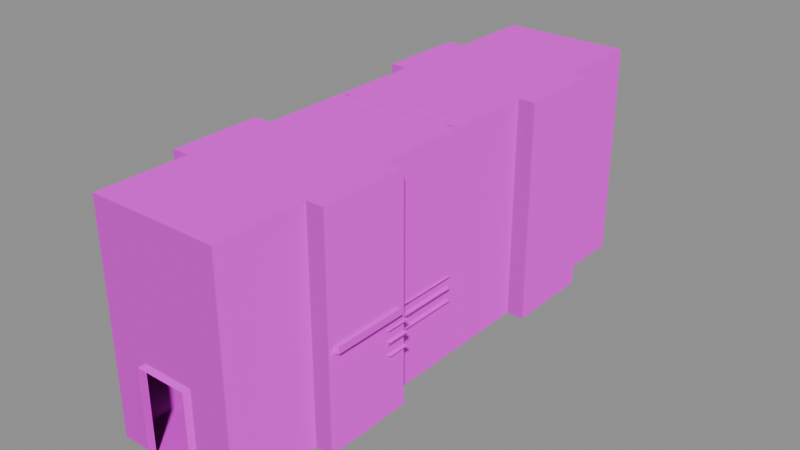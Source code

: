 # Source: LConTesla001.blend  (saved by Blender 4.4.32; exported with 4.5.12 LTS)
import bpy
from mathutils import Matrix  # noqa: F401  (used for matrix-valued properties, if any)

bpy.ops.wm.read_factory_settings(use_empty=True)
scene = bpy.context.scene
scene.name = 'Scene'

# ---- collections
col_collection = bpy.data.collections.new('Collection'); scene.collection.children.link(col_collection)

# ---- images (referenced by path relative to the original .blend; pixels are not part of the script)
import os
ASSET_DIR = os.environ.get("B2B_ASSET_DIR", "")  # directory of the original .blend (textures are referenced by path, not embedded)
HERE = os.path.dirname(os.path.abspath(__file__))  # packed textures are extracted next to this script under _unpacked/

def load_image(name, relpath, width, height, colorspace="sRGB"):
    """Load a texture the original file referenced (path relative to the .blend, or extracted next to this script)."""
    p = next((c for c in (os.path.join(HERE, relpath), os.path.join(ASSET_DIR, relpath)) if relpath and os.path.exists(c)), "")
    if p:
        img = bpy.data.images.load(p, check_existing=True)
        img.name = name
    else:  # same state as the original file: an image datablock whose file is absent (Cycles renders it pink)
        img = bpy.data.images.new(name, width, height)
        img.source = "FILE"
        img.filepath = "//" + (relpath or name)
    img.colorspace_settings.name = colorspace
    return img
img_concretefloor_jpg = load_image('concretefloor.jpg', 'concretefloor.jpg', 1024, 1024, 'sRGB')
img_concrete_floor_png = load_image('concrete_floor.png', 'concrete_floor.png', 1024, 1024, 'sRGB')
img_whitewall_jpg = load_image('whitewall.jpg', 'whitewall.jpg', 1024, 1024, 'sRGB')
img_whitewall_specular_png = load_image('whitewall_specular.png', 'whitewall_specular.png', 1024, 1024, 'sRGB')
img_whitewall1_png = load_image('whitewall1.png', 'whitewall1.png', 1024, 1024, 'sRGB')
img_whitewall1_specular_png = load_image('whitewall1_specular.png', 'whitewall1_specular.png', 1024, 1024, 'sRGB')
img_metalpanels2_jpg = load_image('metalpanels2.jpg', 'metalpanels2.jpg', 1024, 1024, 'sRGB')
img_metal3_jpg = load_image('metal3.jpg', 'metal3.jpg', 1024, 1024, 'sRGB')
img_misc_signs_0__png = load_image('misc_signs(0).png', 'misc_signs(0).png', 1024, 1024, 'sRGB')
img_pipes_norust_png = load_image('Pipes_NoRust.png', 'Pipes_NoRust.png', 1024, 1024, 'sRGB')
img_elecbox_jpg = load_image('ElecBox.jpg', 'ElecBox.jpg', 1024, 1024, 'sRGB')

# ---- materials (node trees are filled in below, after node groups)
mat_concrete_floor = bpy.data.materials.new('Concrete Floor')
mat_concrete_floor.use_backface_culling = True
mat_material_002 = bpy.data.materials.new('Material.002')
mat_material_002.use_backface_culling = True
mat_material_003 = bpy.data.materials.new('Material.003')
mat_material_003.use_backface_culling = True
mat_material_001 = bpy.data.materials.new('Material.001')
mat_material_001.use_backface_culling = True
mat_material_004 = bpy.data.materials.new('Material.004')
mat_material_004.use_backface_culling = True
mat_material_006 = bpy.data.materials.new('Material.006')
mat_material = bpy.data.materials.new('Material')
mat_material.use_backface_culling = True
mat_material_005 = bpy.data.materials.new('Material.005')

# ---- material node trees
mat_concrete_floor.use_nodes = True; mat_concrete_floor.node_tree.nodes.clear()
_N = mat_concrete_floor.node_tree.nodes; _L = mat_concrete_floor.node_tree.links
n0 = _N.new('ShaderNodeBsdfPrincipled'); n0.name = 'Principled BSDF'; n0.location = (10, 300)
n1 = _N.new('ShaderNodeOutputMaterial'); n1.name = 'Material Output'; n1.location = (300, 300)
n2 = _N.new('ShaderNodeTexImage'); n2.name = 'Image Texture'; n2.location = (-280, 280)
n2.image = img_concretefloor_jpg
n3 = _N.new('ShaderNodeTexImage'); n3.name = 'Image Texture.001'; n3.location = (-436, -12)
n3.image = img_concrete_floor_png
_L.new(n0.outputs[0], n1.inputs[0])
_L.new(n2.outputs[0], n0.inputs[0])
_L.new(n3.outputs[0], n0.inputs[5])
n1.is_active_output = True
mat_material_002.use_nodes = True; mat_material_002.node_tree.nodes.clear()
_N = mat_material_002.node_tree.nodes; _L = mat_material_002.node_tree.links
n0 = _N.new('ShaderNodeBsdfPrincipled'); n0.name = 'Principled BSDF'; n0.location = (10, 300)
n1 = _N.new('ShaderNodeOutputMaterial'); n1.name = 'Material Output'; n1.location = (300, 300)
n2 = _N.new('ShaderNodeTexImage'); n2.name = 'Image Texture'; n2.location = (-280, 280)
n2.image = img_whitewall_jpg
n3 = _N.new('ShaderNodeTexImage'); n3.name = 'Image Texture.001'; n3.location = (-417, -8)
n3.image = img_whitewall_specular_png
_L.new(n0.outputs[0], n1.inputs[0])
_L.new(n2.outputs[0], n0.inputs[0])
_L.new(n3.outputs[0], n0.inputs[5])
n1.is_active_output = True
mat_material_003.use_nodes = True; mat_material_003.node_tree.nodes.clear()
_N = mat_material_003.node_tree.nodes; _L = mat_material_003.node_tree.links
n0 = _N.new('ShaderNodeBsdfPrincipled'); n0.name = 'Principled BSDF'; n0.location = (10, 300)
n1 = _N.new('ShaderNodeOutputMaterial'); n1.name = 'Material Output'; n1.location = (300, 300)
n2 = _N.new('ShaderNodeTexImage'); n2.name = 'Image Texture'; n2.location = (-280, 280)
n2.image = img_whitewall1_png
n3 = _N.new('ShaderNodeTexImage'); n3.name = 'Image Texture.001'; n3.location = (-368, 34)
n3.image = img_whitewall1_specular_png
_L.new(n0.outputs[0], n1.inputs[0])
_L.new(n2.outputs[0], n0.inputs[0])
_L.new(n3.outputs[0], n0.inputs[5])
n1.is_active_output = True
mat_material_001.use_nodes = True; mat_material_001.node_tree.nodes.clear()
_N = mat_material_001.node_tree.nodes; _L = mat_material_001.node_tree.links
n0 = _N.new('ShaderNodeBsdfPrincipled'); n0.name = 'Principled BSDF'; n0.location = (10, 300)
n1 = _N.new('ShaderNodeOutputMaterial'); n1.name = 'Material Output'; n1.location = (300, 300)
n2 = _N.new('ShaderNodeTexImage'); n2.name = 'Image Texture'; n2.location = (-280, 280)
n2.image = img_metalpanels2_jpg
_L.new(n0.outputs[0], n1.inputs[0])
_L.new(n2.outputs[0], n0.inputs[0])
n1.is_active_output = True
mat_material_004.use_nodes = True; mat_material_004.node_tree.nodes.clear()
_N = mat_material_004.node_tree.nodes; _L = mat_material_004.node_tree.links
n0 = _N.new('ShaderNodeBsdfPrincipled'); n0.name = 'Principled BSDF'; n0.location = (10, 300)
n1 = _N.new('ShaderNodeOutputMaterial'); n1.name = 'Material Output'; n1.location = (300, 300)
n2 = _N.new('ShaderNodeTexImage'); n2.name = 'Image Texture'; n2.location = (-280, 280)
n2.image = img_metal3_jpg
_L.new(n0.outputs[0], n1.inputs[0])
_L.new(n2.outputs[0], n0.inputs[0])
n1.is_active_output = True
mat_material_006.use_nodes = True; mat_material_006.node_tree.nodes.clear()
_N = mat_material_006.node_tree.nodes; _L = mat_material_006.node_tree.links
n0 = _N.new('ShaderNodeBsdfPrincipled'); n0.name = 'Principled BSDF'; n0.location = (10, 300)
n1 = _N.new('ShaderNodeOutputMaterial'); n1.name = 'Material Output'; n1.location = (300, 300)
n2 = _N.new('ShaderNodeTexImage'); n2.name = 'Image Texture'; n2.location = (-280, 280)
n2.image = img_misc_signs_0__png
_L.new(n0.outputs[0], n1.inputs[0])
_L.new(n2.outputs[0], n0.inputs[0])
n1.is_active_output = True
mat_material.use_nodes = True; mat_material.node_tree.nodes.clear()
_N = mat_material.node_tree.nodes; _L = mat_material.node_tree.links
n0 = _N.new('ShaderNodeBsdfPrincipled'); n0.name = 'Principled BSDF'; n0.location = (10, 300)
n1 = _N.new('ShaderNodeOutputMaterial'); n1.name = 'Material Output'; n1.location = (300, 300)
n2 = _N.new('ShaderNodeTexImage'); n2.name = 'Image Texture'; n2.location = (-280, 280)
n2.image = img_pipes_norust_png
_L.new(n0.outputs[0], n1.inputs[0])
_L.new(n2.outputs[0], n0.inputs[0])
n1.is_active_output = True
mat_material_005.use_nodes = True; mat_material_005.node_tree.nodes.clear()
_N = mat_material_005.node_tree.nodes; _L = mat_material_005.node_tree.links
n0 = _N.new('ShaderNodeBsdfPrincipled'); n0.name = 'Principled BSDF'; n0.location = (10, 300)
n1 = _N.new('ShaderNodeOutputMaterial'); n1.name = 'Material Output'; n1.location = (300, 300)
n2 = _N.new('ShaderNodeTexImage'); n2.name = 'Image Texture'; n2.location = (-280, 280)
n2.image = img_elecbox_jpg
_L.new(n0.outputs[0], n1.inputs[0])
_L.new(n2.outputs[0], n0.inputs[0])
n1.is_active_output = True

# ---- meshes
me_cube_002 = bpy.data.meshes.new('Cube.002')
me_cube_002.from_pydata([(2.215, -2.433, 4.852), (-1.5, -0.004435, 1.865), (-2.215, -4.867, -1.15), (-2.215, -2.433, -1.15), (-2.215, -4.867, 1.852), (-2.215, -2.433, 1.852), (2.215, -4.867, 4.852), (-2.215, -4.867, 4.852), (-2.215, -2.433, 4.852), (2.215, -2.433, 1.852), (2.215, -4.867, 1.852), (2.215, -2.433, -1.15), (1.749, -7.3, 1.852), (-1.749, -7.3, -1.15), (-1.749, -7.3, 1.852), (1.749, -7.3, -1.15), (1.749, -3.217e-05, -1.15), (-1.749, -3.172e-05, -1.15), (1.749, -3.217e-05, 1.852), (-1.749, -3.172e-05, 1.852), (0.6993, -7.3, 1.252), (-0.6993, -7.3, 1.252), (-0.6993, -7.5, 1.252), (0.6993, -7.5, 1.252), (0.6993, -7.3, -1.148), (-0.6993, -7.3, -1.148), (0.6993, -7.5, -1.148), (-0.6993, -7.5, -1.148), (2.215, -4.867, -1.15), (-1.5, -0.004435, 4.865), (-1.749, -3.172e-05, 4.852), (1.749, -3.217e-05, 4.852), (-1.749, -7.3, 4.852), (1.749, -7.3, 4.852), (-1.749, -2.433, 1.852), (-1.749, -4.867, 1.852), (-1.749, -2.433, -1.15), (-1.749, -4.867, -1.15), (1.749, -4.867, -1.15), (1.749, -2.433, -1.15), (1.749, -4.867, 1.852), (1.749, -2.433, 1.852), (-0.6993, -6.3, -1.148), (0.6993, -6.3, -1.148), (-1.749, -2.433, 4.852), (-1.749, -4.867, 4.852), (1.749, -4.867, 4.852), (1.749, -2.433, 4.852), (-2.215, 2.433, 4.852), (1.5, 0.004435, 1.865), (2.215, 4.867, -1.15), (2.215, 2.433, -1.15), (2.215, 4.867, 1.852), (2.215, 2.433, 1.852), (-2.215, 4.867, 4.852), (2.215, 4.867, 4.852), (2.215, 2.433, 4.852), (-2.215, 2.433, 1.852), (-2.215, 4.867, 1.852), (-2.215, 2.433, -1.15), (-1.749, 7.3, 1.852), (1.749, 7.3, -1.15), (1.749, 7.3, 1.852), (-1.749, 7.3, -1.15), (-1.749, 3.195e-05, -1.15), (1.749, 3.195e-05, -1.15), (-1.749, 3.195e-05, 1.852), (1.749, 3.195e-05, 1.852), (-0.6993, 7.3, 1.252), (0.6993, 7.3, 1.252), (0.6993, 7.5, 1.252), (-0.6993, 7.5, 1.252), (-0.6993, 7.3, -1.148), (0.6993, 7.3, -1.148), (-0.6993, 7.5, -1.148), (0.6993, 7.5, -1.148), (-2.215, 4.867, -1.15), (1.5, 0.004435, 4.865), (1.749, 3.195e-05, 4.852), (-1.749, 3.195e-05, 4.852), (1.749, 7.3, 4.852), (-1.749, 7.3, 4.852), (1.749, 2.433, 1.852), (1.749, 4.867, 1.852), (1.749, 2.433, -1.15), (1.749, 4.867, -1.15), (-1.749, 4.867, -1.15), (-1.749, 2.433, -1.15), (-1.749, 4.867, 1.852), (-1.749, 2.433, 1.852), (0.6993, 6.3, -1.148), (-0.6993, 6.3, -1.148), (1.749, 2.433, 4.852), (1.749, 4.867, 4.852), (-1.749, 4.867, 4.852), (-1.749, 2.433, 4.852)], [], [(39, 38, 28, 11), (46, 47, 0, 6), (38, 40, 10, 28), (35, 37, 2, 4), (40, 46, 6, 10), (9, 10, 6, 0), (34, 44, 8, 5), (37, 36, 3, 2), (44, 45, 7, 8), (3, 5, 4, 2), (28, 10, 9, 11), (37, 35, 14, 13), (39, 41, 18, 16), (34, 19, 30, 44), (14, 12, 20, 21), (14, 21, 25, 13), (20, 12, 15, 24), (20, 24, 26, 23), (25, 21, 22, 27), (21, 20, 23, 22), (24, 25, 27, 26), (44, 30, 31, 47), (19, 1, 29, 30), (40, 12, 33, 46), (4, 5, 8, 7), (12, 14, 32, 33), (18, 41, 47, 31), (36, 34, 5, 3), (32, 45, 46, 33), (45, 44, 47, 46), (38, 37, 42, 43), (13, 25, 42, 37), (24, 15, 38, 43), (25, 24, 43, 42), (39, 16, 17, 36), (36, 37, 38, 39), (14, 35, 45, 32), (47, 41, 9, 0), (15, 12, 40, 38), (45, 35, 4, 7), (17, 19, 34, 36), (41, 39, 11, 9), (87, 86, 76, 59), (94, 95, 48, 54), (86, 88, 58, 76), (83, 85, 50, 52), (88, 94, 54, 58), (57, 58, 54, 48), (82, 92, 56, 53), (85, 84, 51, 50), (92, 93, 55, 56), (51, 53, 52, 50), (76, 58, 57, 59), (85, 83, 62, 61), (87, 89, 66, 64), (82, 67, 78, 92), (62, 60, 68, 69), (62, 69, 73, 61), (68, 60, 63, 72), (68, 72, 74, 71), (73, 69, 70, 75), (69, 68, 71, 70), (72, 73, 75, 74), (92, 78, 79, 95), (67, 49, 77, 78), (88, 60, 81, 94), (52, 53, 56, 55), (60, 62, 80, 81), (66, 89, 95, 79), (84, 82, 53, 51), (80, 93, 94, 81), (93, 92, 95, 94), (86, 85, 90, 91), (61, 73, 90, 85), (72, 63, 86, 91), (73, 72, 91, 90), (87, 64, 65, 84), (84, 85, 86, 87), (62, 83, 93, 80), (95, 89, 57, 48), (63, 60, 88, 86), (93, 83, 52, 55), (65, 67, 82, 84), (89, 87, 59, 57)])
me_cube_002.polygons.foreach_set('material_index', [0, 0, 2, 2, 1, 1, 1, 0, 0, 2, 2, 2, 2, 1, 2, 2, 2, 2, 2, 1, 0, 0, 0, 1, 1, 1, 1, 2, 0, 0, 0, 0, 0, 0, 0, 0, 1, 1, 2, 1, 2, 2, 0, 0, 2, 2, 1, 1, 1, 0, 0, 2, 2, 2, 2, 1, 2, 2, 2, 2, 2, 1, 0, 0, 0, 1, 1, 1, 1, 2, 0, 0, 0, 0, 0, 0, 0, 0, 1, 1, 2, 1, 2, 2])
_uv = me_cube_002.uv_layers.new(name='UVMap')
_uv.uv.foreach_set('vector', [0.9944, 0.4336, 0.9944, -0.3678, 1.126, -0.3678, 1.126, 0.4336, -0.0003681, 0.6733, -0.0003679, -0.1378, -0.0003679, -0.1378, -0.0003681, 0.6733, 1.001, -0.001362, 1.001, 1.001, 1.135, 1.001, 1.135, -0.001362, -0.001362, 1.001, -0.001362, -0.001362, -0.135, -0.001362, -0.135, 1.001, 1.001, -0.000993, 1.001, 1.001, 1.135, 1.001, 1.135, -0.000993, -0.305, 0.001891, -1.11, 0.001891, -1.11, 0.9944, -0.305, 0.9944, -0.001362, -0.000993, -0.001362, 1.001, -0.135, 1.001, -0.135, -0.000993, 0.005636, -0.3678, 0.005636, 0.4336, -0.1261, 0.4336, -0.1261, -0.3678, 1.0, -0.1378, 1.0, 0.6733, 1.0, 0.6733, 1.0, -0.1378, -0.3111, -0.001459, -0.3111, 0.9993, -1.122, 0.9993, -1.122, -0.001459, -1.122, -0.001459, -1.122, 0.9993, -0.3111, 0.9993, -0.3111, -0.001459, -1.122, -0.001459, -1.122, 0.9993, -1.933, 0.9993, -1.933, -0.001459, -0.3111, -0.001459, -0.3111, 0.9993, 0.5, 0.9993, 0.5, -0.001459, -0.305, 0.001891, 0.5, 0.001891, 0.5, 0.9944, -0.305, 0.9944, -0.0003661, 0.9993, 1.0, 0.9993, 0.7331, 0.7993, 0.2669, 0.7993, -0.0003661, 0.9993, 0.2669, 0.7993, 0.2669, -0.0007224, -0.0003661, -0.001459, 0.7331, 0.7993, 1.0, 0.9993, 1.0, -0.001459, 0.7331, -0.0007224, -1.933, 0.7993, -1.933, -0.0007224, -2.0, -0.0007224, -2.0, 0.7993, -1.933, -0.0007224, -1.933, 0.7993, -2.0, 0.7993, -2.0, -0.0007224, 0.3322, 0.098, 0.6678, 0.098, 0.6678, 0.05, 0.3322, 0.05, 0.7303, -1.169, 0.2697, -1.169, 0.2697, -1.235, 0.7303, -1.235, 1.0, -0.1378, 1.0, -0.9489, -0.0003678, -0.9489, -0.0003679, -0.1378, 0.0, 0.0, 0.0, 0.0, 0.0, 0.0, 0.0, 0.0, -1.11, 0.001891, -1.915, 0.001891, -1.915, 0.9944, -1.11, 0.9944, -1.11, 0.001891, -0.305, 0.001891, -0.305, 0.9944, -1.11, 0.9944, 0.9966, 0.001891, 0.003404, 0.001891, 0.003404, 0.9944, 0.9966, 0.9944, 0.5, 0.001891, -0.305, 0.001891, -0.305, 0.9944, 0.5, 0.9944, -0.001362, -0.001362, -0.001362, 1.001, -0.135, 1.001, -0.135, -0.001362, 1.0, 1.484, 1.0, 0.6733, -0.0003681, 0.6733, -0.0003682, 1.484, 1.0, 0.6733, 1.0, -0.1378, -0.0003679, -0.1378, -0.0003681, 0.6733, 0.9944, -0.3678, 0.005636, -0.3678, 0.2697, -0.8398, 0.7303, -0.8398, 0.005636, -1.169, 0.2697, -1.169, 0.2697, -0.8398, 0.005636, -0.3678, 0.7303, -1.169, 0.9944, -1.169, 0.9944, -0.3678, 0.7303, -0.8398, 0.2697, -1.169, 0.7303, -1.169, 0.7303, -0.8398, 0.2697, -0.8398, 0.9944, 0.4336, 0.9944, 1.235, 0.005636, 1.235, 0.005636, 0.4336, 0.005636, 0.4336, 0.005636, -0.3678, 0.9944, -0.3678, 0.9944, 0.4336, -1.915, 0.001891, -1.11, 0.001891, -1.11, 0.9944, -1.915, 0.9944, 1.001, 1.001, 1.001, -0.000993, 1.135, -0.000993, 1.135, 1.001, -1.933, -0.001459, -1.933, 0.9993, -1.122, 0.9993, -1.122, -0.001459, -0.001362, 1.001, -0.001362, -0.000993, -0.135, -0.000993, -0.135, 1.001, 0.5, -0.001459, 0.5, 0.9993, -0.3111, 0.9993, -0.3111, -0.001459, 1.001, 1.001, 1.001, -0.001362, 1.135, -0.001362, 1.135, 1.001, 0.9944, 0.4336, 0.9944, -0.3678, 1.126, -0.3678, 1.126, 0.4336, -0.0003681, 0.6733, -0.0003679, -0.1378, -0.0003679, -0.1378, -0.0003681, 0.6733, 1.001, -0.001362, 1.001, 1.001, 1.135, 1.001, 1.135, -0.001362, -0.001362, 1.001, -0.001362, -0.001362, -0.135, -0.001362, -0.135, 1.001, 1.001, -0.000993, 1.001, 1.001, 1.135, 1.001, 1.135, -0.000993, -0.305, 0.001891, -1.11, 0.001891, -1.11, 0.9944, -0.305, 0.9944, -0.001362, -0.000993, -0.001362, 1.001, -0.135, 1.001, -0.135, -0.000993, 0.005636, -0.3678, 0.005636, 0.4336, -0.1261, 0.4336, -0.1261, -0.3678, 1.0, -0.1378, 1.0, 0.6733, 1.0, 0.6733, 1.0, -0.1378, -0.3111, -0.001459, -0.3111, 0.9993, -1.122, 0.9993, -1.122, -0.001459, -1.122, -0.001459, -1.122, 0.9993, -0.3111, 0.9993, -0.3111, -0.001459, -1.122, -0.001459, -1.122, 0.9993, -1.933, 0.9993, -1.933, -0.001459, -0.3111, -0.001459, -0.3111, 0.9993, 0.5, 0.9993, 0.5, -0.001459, -0.305, 0.001891, 0.5, 0.001891, 0.5, 0.9944, -0.305, 0.9944, -0.0003661, 0.9993, 1.0, 0.9993, 0.7331, 0.7993, 0.2669, 0.7993, -0.0003661, 0.9993, 0.2669, 0.7993, 0.2669, -0.0007224, -0.0003661, -0.001459, 0.7331, 0.7993, 1.0, 0.9993, 1.0, -0.001459, 0.7331, -0.0007224, -1.933, 0.7993, -1.933, -0.0007224, -2.0, -0.0007224, -2.0, 0.7993, -1.933, -0.0007224, -1.933, 0.7993, -2.0, 0.7993, -2.0, -0.0007224, 0.3322, 0.098, 0.6678, 0.098, 0.6678, 0.05, 0.3322, 0.05, 0.7303, -1.169, 0.2697, -1.169, 0.2697, -1.235, 0.7303, -1.235, 1.0, -0.1378, 1.0, -0.9489, -0.0003678, -0.9489, -0.0003679, -0.1378, 0.0, 0.0, 0.0, 0.0, 0.0, 0.0, 0.0, 0.0, -1.11, 0.001891, -1.915, 0.001891, -1.915, 0.9944, -1.11, 0.9944, -1.11, 0.001891, -0.305, 0.001891, -0.305, 0.9944, -1.11, 0.9944, 0.9966, 0.001891, 0.003404, 0.001891, 0.003404, 0.9944, 0.9966, 0.9944, 0.5, 0.001891, -0.305, 0.001891, -0.305, 0.9944, 0.5, 0.9944, -0.001362, -0.001362, -0.001362, 1.001, -0.135, 1.001, -0.135, -0.001362, 1.0, 1.484, 1.0, 0.6733, -0.0003681, 0.6733, -0.0003682, 1.484, 1.0, 0.6733, 1.0, -0.1378, -0.0003679, -0.1378, -0.0003681, 0.6733, 0.9944, -0.3678, 0.005636, -0.3678, 0.2697, -0.8398, 0.7303, -0.8398, 0.005636, -1.169, 0.2697, -1.169, 0.2697, -0.8398, 0.005636, -0.3678, 0.7303, -1.169, 0.9944, -1.169, 0.9944, -0.3678, 0.7303, -0.8398, 0.2697, -1.169, 0.7303, -1.169, 0.7303, -0.8398, 0.2697, -0.8398, 0.9944, 0.4336, 0.9944, 1.235, 0.005636, 1.235, 0.005636, 0.4336, 0.005636, 0.4336, 0.005636, -0.3678, 0.9944, -0.3678, 0.9944, 0.4336, -1.915, 0.001891, -1.11, 0.001891, -1.11, 0.9944, -1.915, 0.9944, 1.001, 1.001, 1.001, -0.000993, 1.135, -0.000993, 1.135, 1.001, -1.933, -0.001459, -1.933, 0.9993, -1.122, 0.9993, -1.122, -0.001459, -0.001362, 1.001, -0.001362, -0.000993, -0.135, -0.000993, -0.135, 1.001, 0.5, -0.001459, 0.5, 0.9993, -0.3111, 0.9993, -0.3111, -0.001459, 1.001, 1.001, 1.001, -0.001362, 1.135, -0.001362, 1.135, 1.001])
me_cube_002.materials.append(mat_concrete_floor)
me_cube_002.materials.append(mat_material_002)
me_cube_002.materials.append(mat_material_003)
me_cube_002.update()
me_cube_001 = bpy.data.meshes.new('Cube.001')
me_cube_001.from_pydata([(-0.3, -1.749, -1.028), (0.3, -1.749, -1.028), (0.3, 1.749, -1.028), (-0.3, 1.749, -1.028), (-0.9, -1.749, -1.028), (-0.9, 1.749, -1.028), (-1.035, -1.749, -1.086), (-1.035, 1.749, -1.086), (0.0, -1.749, -1.028), (0.0, 1.749, -1.028), (0.9, -1.749, -1.028), (0.9, 1.749, -1.028), (1.014, -1.749, -1.084), (1.014, 1.749, -1.084)], [], [(8, 1, 2, 9), (0, 3, 5, 4), (4, 5, 7, 6), (0, 8, 9, 3), (2, 1, 10, 11), (11, 10, 12, 13)])
me_cube_001.polygons.foreach_set('material_index', [1, 2, 0, 1, 2, 0])
_uv = me_cube_001.uv_layers.new(name='UVMap')
_uv.uv.foreach_set('vector', [0.9111, -0.03716, 1.007, -0.03716, 1.007, 1.04, 0.9111, 1.04, 5.656e-05, 0.002957, 1.0, 0.003615, 0.9999, 0.249, -5.63e-05, 0.2483, 0.0, 0.6227, 1.0, 0.6227, 1.0, 0.6566, 0.0, 0.6566, -0.006873, -0.03716, 0.08398, -0.03716, 0.08398, 1.04, -0.006873, 1.04, 1.0, 0.2486, 0.0, 0.2486, 0.0, 0.003286, 1.0, 0.003286, 1.0, 0.656, 0.0, 0.656, 0.0, 0.6231, 1.0, 0.6231])
me_cube_001.materials.append(mat_material_001)
me_cube_001.materials.append(mat_material_004)
me_cube_001.materials.append(mat_material_006)
me_cube_001.update()
me_cube_003 = bpy.data.meshes.new('Cube.003')
me_cube_003.from_pydata([(-1.65, 0.3, 4.825), (-1.65, -0.3, 4.825), (-1.65, 0.3, -1.075), (-1.65, -0.3, -1.075), (-1.75, 0.3, 4.925), (-1.75, -0.3, 4.925), (-1.75, 0.3, -1.075), (-1.75, -0.3, -1.075), (1.65, -0.3, 4.825), (1.65, 0.3, 4.825), (1.65, -0.3, -1.075), (1.65, 0.3, -1.075), (1.75, -0.3, 4.925), (1.75, 0.3, 4.925), (1.75, -0.3, -1.075), (1.75, 0.3, -1.075)], [], [(0, 1, 3, 2), (3, 1, 5, 7), (0, 2, 6, 4), (8, 9, 11, 10), (11, 9, 13, 15), (8, 10, 14, 12), (1, 0, 9, 8), (0, 4, 13, 9), (5, 1, 8, 12)])
_uv = me_cube_003.uv_layers.new(name='UVMap')
_uv.uv.foreach_set('vector', [0.5, 2.0, 0.9994, 2.0, 0.9994, 0.0004733, 0.5, 0.0002292, 0.5079, 0.004332, 0.5079, 0.9843, 0.4879, 1.004, 0.4879, 0.004332, 0.5137, 0.9843, 0.5137, 0.004332, 0.4938, 0.004332, 0.4937, 1.004, 0.9994, 2.0, 0.5, 2.0, 0.5, 0.0002292, 0.9994, 0.0004733, 0.9804, 0.006285, 0.9804, 0.9863, 1.0, 1.006, 1.0, 0.006285, 0.4863, 0.9824, 0.4863, 0.002379, 0.5063, 0.002379, 0.5063, 1.002, 1.0, 0.000206, 0.5034, 0.003282, 0.5011, 0.9997, 0.9956, 0.9998, 0.3184, 0.9824, 0.2984, 1.002, 0.9984, 1.002, 0.9784, 0.9824, 0.2262, 1.004, 0.2462, 0.9843, 0.9062, 0.9843, 0.9262, 1.004])
me_cube_003.materials.append(mat_material_001)
me_cube_003.materials.append(mat_material_004)
me_cube_003.update()
me_cube = bpy.data.meshes.new('Cube')
me_cube.from_pydata([(0.2507, -0.2553, 0.4842), (0.2507, -0.2553, 0.8042), (0.2507, -2.357, 0.4842), (0.2507, -2.357, 0.8042), (0.09069, -0.2553, 0.6442), (0.2507, -0.2553, 0.4842), (0.1376, -0.2553, 0.5311), (0.2507, -0.2553, 0.8042), (0.09069, -0.2553, 0.6442), (0.1376, -0.2553, 0.7573), (0.2507, -2.357, 0.4842), (0.09069, -2.502, 0.6442), (0.1376, -2.459, 0.5311), (0.09069, -2.502, 0.6442), (0.2507, -2.357, 0.8042), (0.1376, -2.459, 0.7573), (0.707, -2.357, 0.8042), (0.707, -2.357, 0.4842), (0.5938, -2.459, 0.5311), (0.707, -2.357, 0.4842), (0.547, -2.502, 0.6442), (0.707, -2.357, 0.8042), (0.5938, -2.459, 0.7573), (0.547, -2.502, 0.6442), (0.707, -2.998, 0.8042), (0.707, -2.998, 0.4842), (0.5938, -3.1, 0.5311), (0.707, -2.998, 0.4842), (0.547, -3.144, 0.6442), (0.707, -2.998, 0.8042), (0.5938, -3.1, 0.7573), (0.547, -3.144, 0.6442), (0.2507, -0.2553, 0.8411), (0.2507, -0.2553, 1.161), (0.2507, -2.357, 0.8411), (0.2507, -2.357, 1.161), (0.09069, -0.2553, 1.001), (0.2507, -0.2553, 0.8411), (0.1376, -0.2553, 0.888), (0.2507, -0.2553, 1.161), (0.09069, -0.2553, 1.001), (0.1376, -0.2553, 1.114), (0.2507, -2.357, 0.8411), (0.09069, -2.502, 1.001), (0.1376, -2.459, 0.888), (0.09069, -2.502, 1.001), (0.2507, -2.357, 1.161), (0.1376, -2.459, 1.114), (0.707, -2.357, 1.161), (0.707, -2.357, 0.8411), (0.5938, -2.459, 0.888), (0.707, -2.357, 0.8411), (0.547, -2.502, 1.001), (0.707, -2.357, 1.161), (0.5938, -2.459, 1.114), (0.547, -2.502, 1.001), (0.707, -2.998, 1.161), (0.707, -2.998, 0.8411), (0.5938, -3.1, 0.888), (0.707, -2.998, 0.8411), (0.547, -3.144, 1.001), (0.707, -2.998, 1.161), (0.5938, -3.1, 1.114), (0.547, -3.144, 1.001)], [], [(3, 1, 7, 14), (4, 11, 13, 8), (10, 19, 18, 12), (10, 12, 6, 5), (12, 11, 4, 6), (7, 9, 15, 14), (9, 8, 13, 15), (10, 5, 0, 2), (18, 26, 28, 20), (15, 22, 21, 14), (2, 17, 19, 10), (13, 23, 22, 15), (14, 21, 16, 3), (11, 20, 23, 13), (12, 18, 20, 11), (21, 29, 24, 16), (17, 25, 27, 19), (22, 30, 29, 21), (19, 27, 26, 18), (20, 28, 31, 23), (23, 31, 30, 22), (35, 33, 39, 46), (36, 43, 45, 40), (42, 51, 50, 44), (42, 44, 38, 37), (44, 43, 36, 38), (39, 41, 47, 46), (41, 40, 45, 47), (42, 37, 32, 34), (50, 58, 60, 52), (47, 54, 53, 46), (34, 49, 51, 42), (45, 55, 54, 47), (46, 53, 48, 35), (43, 52, 55, 45), (44, 50, 52, 43), (53, 61, 56, 48), (49, 57, 59, 51), (54, 62, 61, 53), (51, 59, 58, 50), (52, 60, 63, 55), (55, 63, 62, 54)])
_uv = me_cube.uv_layers.new(name='UVMap')
_uv.uv.foreach_set('vector', [0.1295, 0.5729, 0.7936, 0.5785, 0.7936, 0.5785, 0.1295, 0.5729, 0.7932, 0.6291, 0.08328, 0.6231, 0.08328, 0.6231, 0.7932, 0.6291, 0.1295, 0.5729, 0.1308, 0.4288, 0.09843, 0.4643, 0.09721, 0.6084, 0.1295, 0.5729, 0.09721, 0.6084, 0.7933, 0.6143, 0.7936, 0.5785, 0.2437, 0.767, 0.2793, 0.7811, 0.2853, 0.07121, 0.2495, 0.07091, 0.7936, 0.5785, 0.7933, 0.6143, 0.09721, 0.6084, 0.1295, 0.5729, 0.321, 0.07151, 0.2853, 0.07121, 0.2793, 0.7811, 0.3151, 0.7676, 0.1295, 0.5729, 0.7936, 0.5785, 0.7936, 0.5785, 0.1295, 0.5729, 0.2437, 0.767, 0.2419, 0.9695, 0.2776, 0.9836, 0.2793, 0.7811, 0.09721, 0.6084, 0.09843, 0.4643, 0.1308, 0.4288, 0.1295, 0.5729, 0.1295, 0.5729, 0.1308, 0.4288, 0.1308, 0.4288, 0.1295, 0.5729, 0.2806, 0.6248, 0.2818, 0.4806, 0.3177, 0.4661, 0.3165, 0.6103, 0.1295, 0.5729, 0.1308, 0.4288, 0.1308, 0.4288, 0.1295, 0.5729, 0.08328, 0.6231, 0.0845, 0.4789, 0.0845, 0.4789, 0.08328, 0.6231, 0.245, 0.6097, 0.2462, 0.4655, 0.2818, 0.4806, 0.2806, 0.6248, 0.1308, 0.4288, -0.07175, 0.4271, -0.07175, 0.4271, 0.1308, 0.4288, 0.1308, 0.4288, -0.07175, 0.4271, -0.07175, 0.4271, 0.1308, 0.4288, 0.09843, 0.4643, -0.1041, 0.4625, -0.07175, 0.4271, 0.1308, 0.4288, 0.1308, 0.4288, -0.07175, 0.4271, -0.1041, 0.4625, 0.09843, 0.4643, 0.0845, 0.4789, -0.118, 0.4772, -0.118, 0.4772, 0.0845, 0.4789, 0.2793, 0.7811, 0.2776, 0.9836, 0.3134, 0.9701, 0.3151, 0.7676, 0.1295, 0.5729, 0.7936, 0.5785, 0.7936, 0.5785, 0.1295, 0.5729, 0.7932, 0.6291, 0.08328, 0.6231, 0.08328, 0.6231, 0.7932, 0.6291, 0.1295, 0.5729, 0.1308, 0.4288, 0.09843, 0.4643, 0.09721, 0.6084, 0.1295, 0.5729, 0.09721, 0.6084, 0.7933, 0.6143, 0.7936, 0.5785, 0.3564, 0.768, 0.392, 0.7821, 0.398, 0.07216, 0.3623, 0.07186, 0.7936, 0.5785, 0.7933, 0.6143, 0.09721, 0.6084, 0.1295, 0.5729, 0.4338, 0.07247, 0.398, 0.07216, 0.392, 0.7821, 0.4279, 0.7686, 0.1295, 0.5729, 0.7936, 0.5785, 0.7936, 0.5785, 0.1295, 0.5729, 0.3564, 0.768, 0.3547, 0.9705, 0.3903, 0.9846, 0.392, 0.7821, 0.09721, 0.6084, 0.09843, 0.4643, 0.1308, 0.4288, 0.1295, 0.5729, 0.1295, 0.5729, 0.1308, 0.4288, 0.1308, 0.4288, 0.1295, 0.5729, 0.3933, 0.6257, 0.3946, 0.4816, 0.4304, 0.4671, 0.4292, 0.6112, 0.1295, 0.5729, 0.1308, 0.4288, 0.1308, 0.4288, 0.1295, 0.5729, 0.08328, 0.6231, 0.0845, 0.4789, 0.0845, 0.4789, 0.08328, 0.6231, 0.3577, 0.6106, 0.359, 0.4665, 0.3946, 0.4816, 0.3933, 0.6257, 0.1308, 0.4288, -0.07175, 0.4271, -0.07175, 0.4271, 0.1308, 0.4288, 0.1308, 0.4288, -0.07175, 0.4271, -0.07175, 0.4271, 0.1308, 0.4288, 0.09843, 0.4643, -0.1041, 0.4625, -0.07175, 0.4271, 0.1308, 0.4288, 0.1308, 0.4288, -0.07175, 0.4271, -0.1041, 0.4625, 0.09843, 0.4643, 0.0845, 0.4789, -0.118, 0.4772, -0.118, 0.4772, 0.0845, 0.4789, 0.392, 0.7821, 0.3903, 0.9846, 0.4262, 0.9711, 0.4279, 0.7686])
me_cube.materials.append(mat_material)
me_cube.update()
me_cube_004 = bpy.data.meshes.new('Cube.004')
me_cube_004.from_pydata([(-1.0, -0.9, -1.0), (-1.0, -0.9, 0.9757), (-1.0, 0.9, -1.0), (-1.0, 0.9, 0.9757), (1.0, -0.9, -1.0), (1.0, -0.9, 1.0), (1.0, 0.9, -1.0), (1.0, 0.9, 1.0), (-1.751, -1.029, 0.8696), (-1.817, -1.029, 0.9488), (-1.751, 1.003, 0.8696), (-1.817, 1.003, 0.9488), (1.8, -1.029, 0.9885), (1.668, -1.029, 1.146), (1.8, 1.003, 0.9885), (1.668, 1.003, 1.146), (-1.0, 0.81, -1.0), (-1.0, -0.81, -1.0), (-1.0, -0.81, 0.9757), (-1.0, 0.81, 0.9757), (1.0, -0.81, -1.0), (1.0, 0.81, -1.0), (1.0, 0.81, 1.0), (1.0, -0.81, 1.0), (-1.0, -0.9, -0.9), (-1.0, 0.9, -0.9), (1.0, 0.9, -0.9), (1.0, -0.9, -0.9), (1.0, 0.81, -0.9), (1.0, -0.81, -0.9), (-1.0, -0.81, -0.9), (-1.0, 0.81, -0.9), (-1.0, 0.054, -1.0), (-1.0, -0.054, -1.0), (-1.0, -0.054, 0.9757), (-1.0, 0.054, 0.9757), (1.0, -0.054, -1.0), (1.0, 0.054, -1.0), (1.0, 0.054, 1.0), (1.0, -0.054, 1.0), (-1.0, -0.054, -0.9), (-1.0, 0.054, -0.9), (1.0, 0.054, -0.9), (1.0, -0.054, -0.9), (-1.0, -0.9, 0.715), (-1.0, 0.9, 0.715), (1.0, 0.9, 0.715), (1.0, -0.9, 0.715), (1.0, 0.81, 0.715), (1.0, -0.81, 0.715), (-1.0, -0.81, 0.715), (-1.0, 0.81, 0.715), (-1.0, -0.054, 0.715), (-1.0, 0.054, 0.715), (1.0, 0.054, 0.715), (1.0, -0.054, 0.715), (-1.5, -0.81, 0.715), (-1.5, -0.81, -0.9), (-1.5, 0.81, 0.715), (-1.5, 0.81, -0.9), (-1.5, 0.054, -0.9), (-1.5, -0.054, -0.9), (-1.5, -0.054, 0.715), (-1.5, 0.054, 0.715)], [], [(51, 19, 3, 45), (45, 3, 7, 46), (49, 23, 5, 47), (47, 5, 1, 44), (17, 20, 4, 0), (23, 18, 1, 5), (8, 9, 11, 10), (10, 11, 15, 14), (14, 15, 13, 12), (12, 13, 9, 8), (10, 14, 12, 8), (15, 11, 9, 13), (7, 3, 19, 22), (39, 34, 18, 23), (2, 6, 21, 16), (33, 36, 20, 17), (46, 7, 22, 48), (55, 39, 23, 49), (44, 1, 18, 50), (53, 35, 19, 51), (32, 41, 31, 16), (0, 24, 30, 17), (36, 43, 29, 20), (6, 26, 28, 21), (4, 27, 24, 0), (20, 29, 27, 4), (2, 25, 26, 6), (16, 31, 25, 2), (21, 28, 42, 37), (37, 42, 43, 36), (17, 30, 40, 33), (33, 40, 41, 32), (50, 18, 34, 52), (52, 34, 35, 53), (48, 22, 38, 54), (54, 38, 39, 55), (16, 21, 37, 32), (32, 37, 36, 33), (22, 19, 35, 38), (38, 35, 34, 39), (42, 54, 55, 43), (28, 48, 54, 42), (51, 31, 59, 58), (24, 44, 50, 30), (43, 55, 49, 29), (26, 46, 48, 28), (27, 47, 44, 24), (29, 49, 47, 27), (25, 45, 46, 26), (31, 51, 45, 25), (50, 52, 62, 56), (40, 30, 57, 61), (61, 62, 63, 60), (57, 56, 62, 61), (59, 60, 63, 58), (41, 40, 61, 60), (53, 51, 58, 63), (52, 53, 63, 62), (31, 41, 60, 59), (30, 50, 56, 57)])
_uv = me_cube_004.uv_layers.new(name='UVMap')
_uv.uv.foreach_set('vector', [0.4655, 0.7917, 0.4655, 0.8179, 0.4747, 0.8179, 0.4747, 0.7917, 0.2909, 0.7917, 0.2909, 0.8179, 0.4747, 0.8179, 0.4747, 0.7917, 0.2512, 0.6977, 0.2512, 0.7765, 0.2235, 0.7765, 0.2235, 0.6977, 0.4747, 0.7917, 0.4747, 0.8179, 0.2909, 0.8179, 0.2909, 0.7917, 0.3393, 0.7395, 0.3393, 0.6395, 0.3343, 0.6395, 0.3343, 0.7395, 0.7765, 0.2512, 0.2235, 0.2512, 0.2235, 0.2235, 0.7765, 0.2235, 0.2142, 0.9203, 0.2215, 0.9203, 0.2215, 0.7145, 0.2142, 0.7145, 0.2142, 0.9758, 0.2215, 0.9818, 0.2395, 0.6642, 0.2251, 0.6522, 0.8085, 0.7733, 0.8085, 0.8169, 0.1843, 0.8169, 0.1843, 0.7733, 0.2251, 0.6522, 0.2395, 0.6642, 0.2215, 0.9818, 0.2142, 0.9758, 0.2367, 0.9758, 0.2367, 0.6522, 0.03092, 0.6522, 0.03092, 0.9758, 0.2367, 0.6642, 0.2367, 0.9818, 0.03092, 0.9818, 0.03092, 0.6642, 0.7765, 0.7765, 0.2235, 0.7765, 0.2235, 0.7488, 0.7765, 0.7488, 0.7765, 0.4834, 0.2235, 0.4834, 0.2235, 0.2512, 0.7765, 0.2512, 0.4343, 0.7395, 0.4343, 0.6395, 0.4293, 0.6395, 0.4293, 0.7395, 0.3813, 0.7395, 0.3813, 0.6395, 0.3393, 0.6395, 0.3393, 0.7395, 0.7765, 0.6977, 0.7765, 0.7765, 0.7488, 0.7765, 0.7488, 0.6977, 0.4834, 0.6977, 0.4834, 0.7765, 0.2512, 0.7765, 0.2512, 0.6977, 0.2909, 0.7917, 0.2909, 0.8179, 0.3001, 0.8179, 0.3001, 0.7917, 0.3883, 0.7917, 0.3883, 0.8179, 0.4655, 0.8179, 0.4655, 0.7917, 0.3883, 0.6341, 0.3883, 0.6433, 0.4655, 0.6433, 0.4655, 0.6341, 0.2909, 0.6341, 0.2909, 0.6433, 0.3001, 0.6433, 0.3001, 0.6341, 0.4834, 0.2235, 0.4834, 0.2512, 0.2512, 0.2512, 0.2512, 0.2235, 0.7765, 0.2235, 0.7765, 0.2512, 0.7488, 0.2512, 0.7488, 0.2235, 0.4747, 0.6341, 0.4747, 0.6433, 0.2909, 0.6433, 0.2909, 0.6341, 0.2512, 0.2235, 0.2512, 0.2512, 0.2235, 0.2512, 0.2235, 0.2235, 0.2909, 0.6341, 0.2909, 0.6433, 0.4747, 0.6433, 0.4747, 0.6341, 0.4655, 0.6341, 0.4655, 0.6433, 0.4747, 0.6433, 0.4747, 0.6341, 0.7488, 0.2235, 0.7488, 0.2512, 0.5166, 0.2512, 0.5166, 0.2235, 0.5166, 0.2235, 0.5166, 0.2512, 0.4834, 0.2512, 0.4834, 0.2235, 0.3001, 0.6341, 0.3001, 0.6433, 0.3773, 0.6433, 0.3773, 0.6341, 0.3773, 0.6341, 0.3773, 0.6433, 0.3883, 0.6433, 0.3883, 0.6341, 0.3001, 0.7917, 0.3001, 0.8179, 0.3773, 0.8179, 0.3773, 0.7917, 0.3773, 0.7917, 0.3773, 0.8179, 0.3883, 0.8179, 0.3883, 0.7917, 0.7488, 0.6977, 0.7488, 0.7765, 0.5166, 0.7765, 0.5166, 0.6977, 0.5166, 0.6977, 0.5166, 0.7765, 0.4834, 0.7765, 0.4834, 0.6977, 0.4293, 0.7395, 0.4293, 0.6395, 0.3873, 0.6395, 0.3873, 0.7395, 0.3873, 0.7395, 0.3873, 0.6395, 0.3813, 0.6395, 0.3813, 0.7395, 0.7765, 0.7488, 0.2235, 0.7488, 0.2235, 0.5166, 0.7765, 0.5166, 0.7765, 0.5166, 0.2235, 0.5166, 0.2235, 0.4834, 0.7765, 0.4834, 0.5166, 0.2512, 0.5166, 0.6977, 0.4834, 0.6977, 0.4834, 0.2512, 0.7488, 0.2512, 0.7488, 0.6977, 0.5166, 0.6977, 0.5166, 0.2512, 0.9062, 0.7922, 0.5391, 0.7922, 0.5391, 0.9059, 0.9062, 0.9059, 0.2909, 0.6433, 0.2909, 0.7917, 0.3001, 0.7917, 0.3001, 0.6433, 0.4834, 0.2512, 0.4834, 0.6977, 0.2512, 0.6977, 0.2512, 0.2512, 0.7765, 0.2512, 0.7765, 0.6977, 0.7488, 0.6977, 0.7488, 0.2512, 0.4747, 0.6433, 0.4747, 0.7917, 0.2909, 0.7917, 0.2909, 0.6433, 0.2512, 0.2512, 0.2512, 0.6977, 0.2235, 0.6977, 0.2235, 0.2512, 0.2909, 0.6433, 0.2909, 0.7917, 0.4747, 0.7917, 0.4747, 0.6433, 0.4655, 0.6433, 0.4655, 0.7917, 0.4747, 0.7917, 0.4747, 0.6433, 0.5391, 0.7922, 0.73, 0.7922, 0.73, 0.9059, 0.5391, 0.9059, 0.73, 0.7922, 0.5391, 0.7922, 0.5391, 0.9059, 0.73, 0.9059, 0.7277, 0.9897, 0.7277, 0.3365, 0.6945, 0.3365, 0.6945, 0.9897, 0.9833, 0.9897, 0.9833, 0.3365, 0.7277, 0.3365, 0.7277, 0.9897, 0.5062, 0.9897, 0.6955, 0.9897, 0.6955, 0.3365, 0.5062, 0.3365, 0.7573, 0.7922, 0.73, 0.7922, 0.73, 0.9059, 0.7573, 0.9059, 0.7573, 0.7922, 0.9482, 0.7922, 0.9482, 0.9059, 0.7573, 0.9059, 0.73, 0.7922, 0.7573, 0.7922, 0.7573, 0.9059, 0.73, 0.9059, 0.9482, 0.7922, 0.7573, 0.7922, 0.7573, 0.9059, 0.9482, 0.9059, 0.5391, 0.7922, 0.9062, 0.7922, 0.9062, 0.9059, 0.5391, 0.9059])
me_cube_004.materials.append(mat_material_005)
me_cube_004.update()

# ---- objects
ob_concrete_floor_col = bpy.data.objects.new('Concrete floor-col', me_cube_002)
ob_plate_col = bpy.data.objects.new('plate-col', me_cube_001)
ob_tesla_gate_col = bpy.data.objects.new('tesla gate-col', me_cube_003)
ob_powerlines = bpy.data.objects.new('PowerLines', me_cube)
ob_panel = bpy.data.objects.new('Panel', me_cube_004)

# ---- transforms, parenting, visibility, modifiers, constraints
ob_concrete_floor_col.location = (0.0, 0.0, 0.0)
ob_plate_col.location = (1.192e-07, 7.105e-15, -0.06913)
ob_plate_col.rotation_euler = (0.0, -0.0, -1.571)
ob_tesla_gate_col.location = (0.0, 1.192e-07, -0.06913)
ob_powerlines.location = (1.592, 0.0, 0.0)
ob_panel.location = (2.012, -3.675, 0.4688)
ob_panel.scale = (0.2, 1.0, 1.0)

# ---- collection membership
col_collection.objects.link(ob_concrete_floor_col)
col_collection.objects.link(ob_plate_col)
col_collection.objects.link(ob_tesla_gate_col)
col_collection.objects.link(ob_powerlines)
col_collection.objects.link(ob_panel)

# ---- scene / render settings (as saved in the file)
scene.frame_start = 1; scene.frame_end = 250; scene.frame_set(249)
scene.render.engine = 'BLENDER_EEVEE_NEXT'
bpy.context.view_layer.update()

# ---- added for rendering (the .blend has no active camera and no usable light): camera, sun + grey world if the file has none
cam_auto = bpy.data.cameras.new('AutoCamera')
cam_auto.lens = 50.0
cam_auto.sensor_width = 36.0
cam_auto.clip_end = 1000.0
ob_auto_camera = bpy.data.objects.new('AutoCamera', cam_auto)
scene.collection.objects.link(ob_auto_camera)
ob_auto_camera.location = (15.6229, -18.6535, 14.2906)
ob_auto_camera.rotation_euler = (1.09748, -7.21219e-08, 0.694738)
scene.camera = ob_auto_camera
light_auto_sun = bpy.data.lights.new('AutoSun', 'SUN')
light_auto_sun.energy = 3.0
light_auto_sun.angle = 0.0523599
ob_auto_sun = bpy.data.objects.new('AutoSun', light_auto_sun)
scene.collection.objects.link(ob_auto_sun)
ob_auto_sun.rotation_euler = (0.872665, 0.174533, 0.523599)
if scene.world is None:
    world_auto = bpy.data.worlds.new('AutoWorld')
    world_auto.color = (0.3, 0.3, 0.3)
    scene.world = world_auto
bpy.context.view_layer.update()
